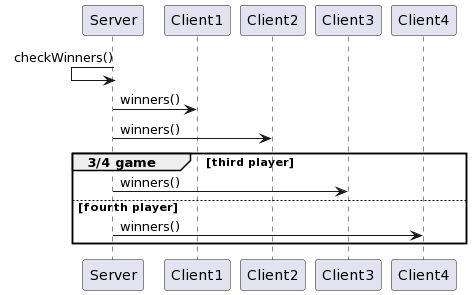

The diagram above was rendered by PlantUML. Its source (embedded in the PNG):
@startuml
Server <- Server : checkWinners()
Server -> Client1 : winners()
Server -> Client2 : winners()
group 3/4 game [third player]
Server -> Client3 : winners()
else fourth player
Server -> Client4 : winners()
end
@enduml